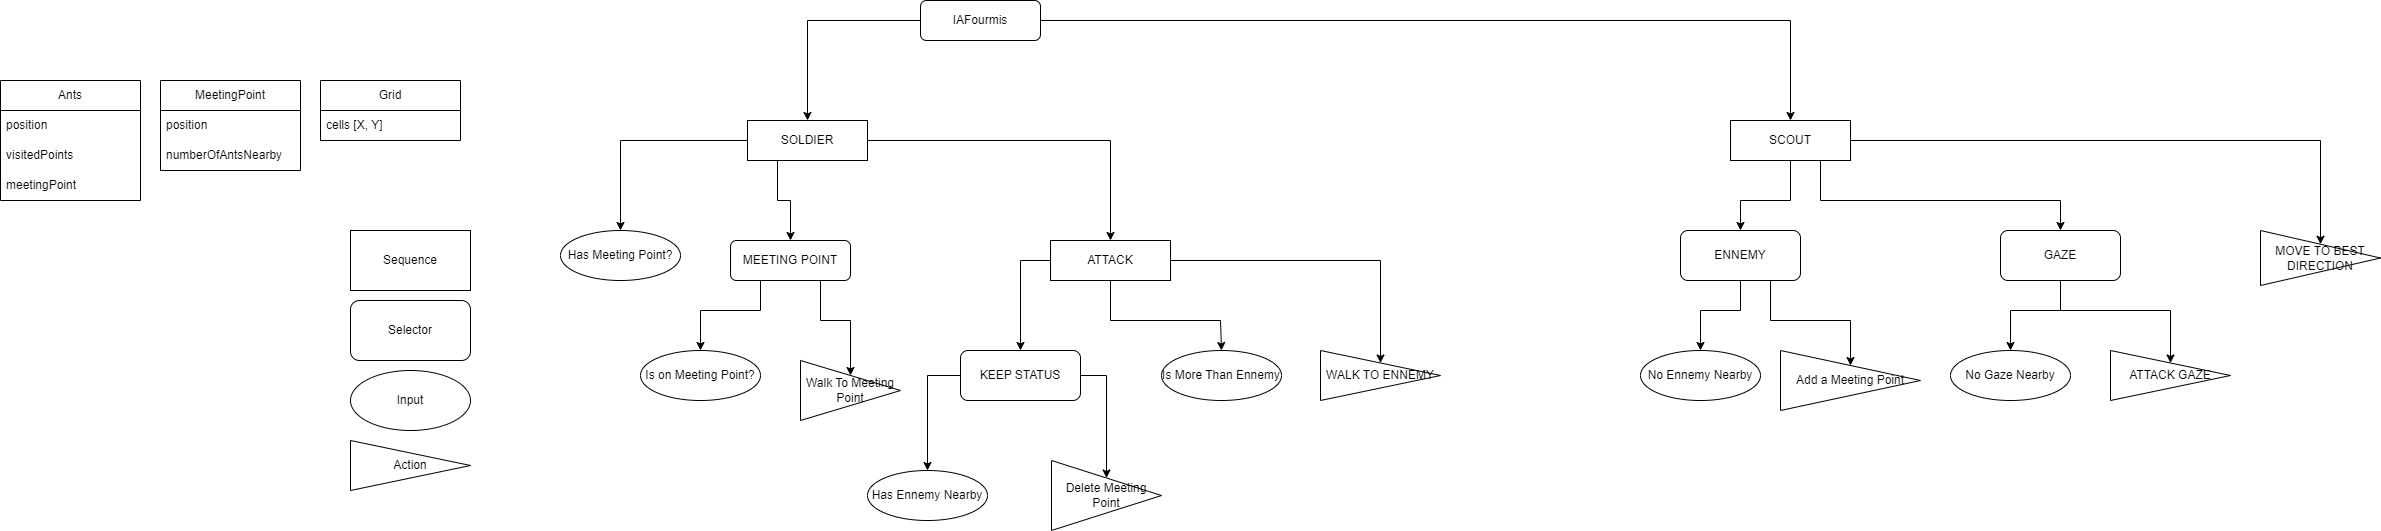

The diagram above was exported from draw.io. Its source (the exported page's mxGraphModel, read from the mxfile embedded in the PNG):
<mxGraphModel dx="1434" dy="756" grid="1" gridSize="10" guides="1" tooltips="1" connect="1" arrows="1" fold="1" page="1" pageScale="1" pageWidth="827" pageHeight="1169" math="0" shadow="0">
  <root>
    <mxCell id="0" />
    <mxCell id="1" parent="0" />
    <mxCell id="i--1MktucBkpLImDWRKt-25" value="IAFourmis" style="rounded=1;whiteSpace=wrap;html=1;" parent="1" vertex="1">
      <mxGeometry x="1000" y="80" width="120" height="40" as="geometry" />
    </mxCell>
    <mxCell id="i--1MktucBkpLImDWRKt-26" value="SOLDIER" style="rounded=1;whiteSpace=wrap;html=1;arcSize=0;" parent="1" vertex="1">
      <mxGeometry x="827" y="200" width="120" height="40" as="geometry" />
    </mxCell>
    <mxCell id="i--1MktucBkpLImDWRKt-27" value="" style="endArrow=classic;html=1;rounded=0;exitX=0;exitY=0.5;exitDx=0;exitDy=0;entryX=0.5;entryY=0;entryDx=0;entryDy=0;" parent="1" source="i--1MktucBkpLImDWRKt-25" target="i--1MktucBkpLImDWRKt-26" edge="1">
      <mxGeometry width="50" height="50" relative="1" as="geometry">
        <mxPoint x="910" y="290" as="sourcePoint" />
        <mxPoint x="960" y="240" as="targetPoint" />
        <Array as="points">
          <mxPoint x="887" y="100" />
        </Array>
      </mxGeometry>
    </mxCell>
    <mxCell id="i--1MktucBkpLImDWRKt-28" value="Has Meeting Point?" style="ellipse;whiteSpace=wrap;html=1;" parent="1" vertex="1">
      <mxGeometry x="640" y="310" width="120" height="50" as="geometry" />
    </mxCell>
    <mxCell id="i--1MktucBkpLImDWRKt-29" value="" style="endArrow=classic;html=1;rounded=0;exitX=0;exitY=0.5;exitDx=0;exitDy=0;entryX=0.5;entryY=0;entryDx=0;entryDy=0;" parent="1" source="i--1MktucBkpLImDWRKt-26" target="i--1MktucBkpLImDWRKt-28" edge="1">
      <mxGeometry width="50" height="50" relative="1" as="geometry">
        <mxPoint x="940" y="320" as="sourcePoint" />
        <mxPoint x="990" y="270" as="targetPoint" />
        <Array as="points">
          <mxPoint x="700" y="220" />
        </Array>
      </mxGeometry>
    </mxCell>
    <mxCell id="i--1MktucBkpLImDWRKt-31" value="MEETING POINT" style="rounded=1;whiteSpace=wrap;html=1;" parent="1" vertex="1">
      <mxGeometry x="810" y="320" width="120" height="40" as="geometry" />
    </mxCell>
    <mxCell id="i--1MktucBkpLImDWRKt-32" value="" style="endArrow=classic;html=1;rounded=0;exitX=0.25;exitY=1;exitDx=0;exitDy=0;entryX=0.5;entryY=0;entryDx=0;entryDy=0;" parent="1" source="i--1MktucBkpLImDWRKt-26" target="i--1MktucBkpLImDWRKt-31" edge="1">
      <mxGeometry width="50" height="50" relative="1" as="geometry">
        <mxPoint x="930" y="340" as="sourcePoint" />
        <mxPoint x="980" y="290" as="targetPoint" />
        <Array as="points">
          <mxPoint x="857" y="280" />
          <mxPoint x="870" y="280" />
        </Array>
      </mxGeometry>
    </mxCell>
    <mxCell id="i--1MktucBkpLImDWRKt-33" value="Is on Meeting Point?" style="ellipse;whiteSpace=wrap;html=1;" parent="1" vertex="1">
      <mxGeometry x="720" y="430" width="120" height="50" as="geometry" />
    </mxCell>
    <mxCell id="i--1MktucBkpLImDWRKt-34" value="" style="endArrow=classic;html=1;rounded=0;exitX=0.25;exitY=1;exitDx=0;exitDy=0;entryX=0.5;entryY=0;entryDx=0;entryDy=0;" parent="1" source="i--1MktucBkpLImDWRKt-31" target="i--1MktucBkpLImDWRKt-33" edge="1">
      <mxGeometry width="50" height="50" relative="1" as="geometry">
        <mxPoint x="970" y="440" as="sourcePoint" />
        <mxPoint x="1020" y="390" as="targetPoint" />
        <Array as="points">
          <mxPoint x="840" y="390" />
          <mxPoint x="780" y="390" />
        </Array>
      </mxGeometry>
    </mxCell>
    <mxCell id="i--1MktucBkpLImDWRKt-35" value="Walk To Meeting Point" style="triangle;whiteSpace=wrap;html=1;" parent="1" vertex="1">
      <mxGeometry x="880" y="440" width="100" height="60" as="geometry" />
    </mxCell>
    <mxCell id="i--1MktucBkpLImDWRKt-36" value="" style="endArrow=classic;html=1;rounded=0;exitX=0.75;exitY=1;exitDx=0;exitDy=0;entryX=0.5;entryY=0;entryDx=0;entryDy=0;" parent="1" source="i--1MktucBkpLImDWRKt-31" target="i--1MktucBkpLImDWRKt-35" edge="1">
      <mxGeometry width="50" height="50" relative="1" as="geometry">
        <mxPoint x="970" y="440" as="sourcePoint" />
        <mxPoint x="1020" y="390" as="targetPoint" />
        <Array as="points">
          <mxPoint x="900" y="400" />
          <mxPoint x="930" y="400" />
        </Array>
      </mxGeometry>
    </mxCell>
    <mxCell id="i--1MktucBkpLImDWRKt-37" value="ATTACK" style="rounded=1;whiteSpace=wrap;html=1;arcSize=0;" parent="1" vertex="1">
      <mxGeometry x="1130" y="320" width="120" height="40" as="geometry" />
    </mxCell>
    <mxCell id="i--1MktucBkpLImDWRKt-38" value="" style="endArrow=classic;html=1;rounded=0;exitX=1;exitY=0.5;exitDx=0;exitDy=0;entryX=0.5;entryY=0;entryDx=0;entryDy=0;" parent="1" source="i--1MktucBkpLImDWRKt-26" target="i--1MktucBkpLImDWRKt-37" edge="1">
      <mxGeometry width="50" height="50" relative="1" as="geometry">
        <mxPoint x="1060" y="280" as="sourcePoint" />
        <mxPoint x="1110" y="230" as="targetPoint" />
        <Array as="points">
          <mxPoint x="1190" y="220" />
        </Array>
      </mxGeometry>
    </mxCell>
    <mxCell id="i--1MktucBkpLImDWRKt-41" value="KEEP STATUS" style="rounded=1;whiteSpace=wrap;html=1;" parent="1" vertex="1">
      <mxGeometry x="1040" y="430" width="120" height="50" as="geometry" />
    </mxCell>
    <mxCell id="i--1MktucBkpLImDWRKt-42" value="" style="endArrow=classic;html=1;rounded=0;exitX=0;exitY=0.5;exitDx=0;exitDy=0;entryX=0.5;entryY=0;entryDx=0;entryDy=0;" parent="1" source="i--1MktucBkpLImDWRKt-37" target="i--1MktucBkpLImDWRKt-41" edge="1">
      <mxGeometry width="50" height="50" relative="1" as="geometry">
        <mxPoint x="1240" y="420" as="sourcePoint" />
        <mxPoint x="1290" y="370" as="targetPoint" />
        <Array as="points">
          <mxPoint x="1100" y="340" />
        </Array>
      </mxGeometry>
    </mxCell>
    <mxCell id="i--1MktucBkpLImDWRKt-43" value="Has Ennemy Nearby" style="ellipse;whiteSpace=wrap;html=1;" parent="1" vertex="1">
      <mxGeometry x="947" y="550" width="120" height="50" as="geometry" />
    </mxCell>
    <mxCell id="i--1MktucBkpLImDWRKt-44" value="" style="endArrow=classic;html=1;rounded=0;exitX=0;exitY=0.5;exitDx=0;exitDy=0;entryX=0.5;entryY=0;entryDx=0;entryDy=0;" parent="1" source="i--1MktucBkpLImDWRKt-41" target="i--1MktucBkpLImDWRKt-43" edge="1">
      <mxGeometry width="50" height="50" relative="1" as="geometry">
        <mxPoint x="1140" y="520" as="sourcePoint" />
        <mxPoint x="1190" y="470" as="targetPoint" />
        <Array as="points">
          <mxPoint x="1007" y="455" />
        </Array>
      </mxGeometry>
    </mxCell>
    <mxCell id="i--1MktucBkpLImDWRKt-45" value="Delete Meeting Point" style="triangle;whiteSpace=wrap;html=1;" parent="1" vertex="1">
      <mxGeometry x="1131" y="540" width="110" height="70" as="geometry" />
    </mxCell>
    <mxCell id="i--1MktucBkpLImDWRKt-46" value="" style="endArrow=classic;html=1;rounded=0;exitX=1;exitY=0.5;exitDx=0;exitDy=0;entryX=0.5;entryY=0;entryDx=0;entryDy=0;" parent="1" source="i--1MktucBkpLImDWRKt-41" target="i--1MktucBkpLImDWRKt-45" edge="1">
      <mxGeometry width="50" height="50" relative="1" as="geometry">
        <mxPoint x="1140" y="520" as="sourcePoint" />
        <mxPoint x="1190" y="470" as="targetPoint" />
        <Array as="points">
          <mxPoint x="1186" y="455" />
        </Array>
      </mxGeometry>
    </mxCell>
    <mxCell id="i--1MktucBkpLImDWRKt-47" value="Is More Than Ennemy" style="ellipse;whiteSpace=wrap;html=1;" parent="1" vertex="1">
      <mxGeometry x="1241" y="430" width="120" height="50" as="geometry" />
    </mxCell>
    <mxCell id="i--1MktucBkpLImDWRKt-48" value="" style="endArrow=classic;html=1;rounded=0;exitX=0.5;exitY=1;exitDx=0;exitDy=0;entryX=0.5;entryY=0;entryDx=0;entryDy=0;" parent="1" source="i--1MktucBkpLImDWRKt-37" target="i--1MktucBkpLImDWRKt-47" edge="1">
      <mxGeometry width="50" height="50" relative="1" as="geometry">
        <mxPoint x="1300" y="410" as="sourcePoint" />
        <mxPoint x="1350" y="360" as="targetPoint" />
        <Array as="points">
          <mxPoint x="1190" y="400" />
          <mxPoint x="1300" y="400" />
        </Array>
      </mxGeometry>
    </mxCell>
    <mxCell id="i--1MktucBkpLImDWRKt-49" value="WALK TO ENNEMY" style="triangle;whiteSpace=wrap;html=1;" parent="1" vertex="1">
      <mxGeometry x="1400" y="430" width="120" height="50" as="geometry" />
    </mxCell>
    <mxCell id="i--1MktucBkpLImDWRKt-50" value="" style="endArrow=classic;html=1;rounded=0;exitX=1;exitY=0.5;exitDx=0;exitDy=0;entryX=0.5;entryY=0;entryDx=0;entryDy=0;" parent="1" source="i--1MktucBkpLImDWRKt-37" target="i--1MktucBkpLImDWRKt-49" edge="1">
      <mxGeometry width="50" height="50" relative="1" as="geometry">
        <mxPoint x="1300" y="420" as="sourcePoint" />
        <mxPoint x="1350" y="370" as="targetPoint" />
        <Array as="points">
          <mxPoint x="1460" y="340" />
        </Array>
      </mxGeometry>
    </mxCell>
    <mxCell id="i--1MktucBkpLImDWRKt-51" value="SCOUT" style="rounded=0;whiteSpace=wrap;html=1;" parent="1" vertex="1">
      <mxGeometry x="1810" y="200" width="120" height="40" as="geometry" />
    </mxCell>
    <mxCell id="i--1MktucBkpLImDWRKt-52" value="" style="endArrow=classic;html=1;rounded=0;exitX=1;exitY=0.5;exitDx=0;exitDy=0;entryX=0.5;entryY=0;entryDx=0;entryDy=0;" parent="1" source="i--1MktucBkpLImDWRKt-25" target="i--1MktucBkpLImDWRKt-51" edge="1">
      <mxGeometry width="50" height="50" relative="1" as="geometry">
        <mxPoint x="1330" y="370" as="sourcePoint" />
        <mxPoint x="1380" y="320" as="targetPoint" />
        <Array as="points">
          <mxPoint x="1870" y="100" />
        </Array>
      </mxGeometry>
    </mxCell>
    <mxCell id="i--1MktucBkpLImDWRKt-55" value="Ants" style="swimlane;fontStyle=0;childLayout=stackLayout;horizontal=1;startSize=30;horizontalStack=0;resizeParent=1;resizeParentMax=0;resizeLast=0;collapsible=1;marginBottom=0;whiteSpace=wrap;html=1;" parent="1" vertex="1">
      <mxGeometry x="80" y="160" width="140" height="120" as="geometry" />
    </mxCell>
    <mxCell id="i--1MktucBkpLImDWRKt-56" value="position" style="text;strokeColor=none;fillColor=none;align=left;verticalAlign=middle;spacingLeft=4;spacingRight=4;overflow=hidden;points=[[0,0.5],[1,0.5]];portConstraint=eastwest;rotatable=0;whiteSpace=wrap;html=1;" parent="i--1MktucBkpLImDWRKt-55" vertex="1">
      <mxGeometry y="30" width="140" height="30" as="geometry" />
    </mxCell>
    <mxCell id="i--1MktucBkpLImDWRKt-57" value="visitedPoints" style="text;strokeColor=none;fillColor=none;align=left;verticalAlign=middle;spacingLeft=4;spacingRight=4;overflow=hidden;points=[[0,0.5],[1,0.5]];portConstraint=eastwest;rotatable=0;whiteSpace=wrap;html=1;" parent="i--1MktucBkpLImDWRKt-55" vertex="1">
      <mxGeometry y="60" width="140" height="30" as="geometry" />
    </mxCell>
    <mxCell id="i--1MktucBkpLImDWRKt-60" value="meetingPoint" style="text;strokeColor=none;fillColor=none;align=left;verticalAlign=middle;spacingLeft=4;spacingRight=4;overflow=hidden;points=[[0,0.5],[1,0.5]];portConstraint=eastwest;rotatable=0;whiteSpace=wrap;html=1;" parent="i--1MktucBkpLImDWRKt-55" vertex="1">
      <mxGeometry y="90" width="140" height="30" as="geometry" />
    </mxCell>
    <mxCell id="i--1MktucBkpLImDWRKt-61" value="MeetingPoint" style="swimlane;fontStyle=0;childLayout=stackLayout;horizontal=1;startSize=30;horizontalStack=0;resizeParent=1;resizeParentMax=0;resizeLast=0;collapsible=1;marginBottom=0;whiteSpace=wrap;html=1;" parent="1" vertex="1">
      <mxGeometry x="240" y="160" width="140" height="90" as="geometry" />
    </mxCell>
    <mxCell id="i--1MktucBkpLImDWRKt-62" value="position" style="text;strokeColor=none;fillColor=none;align=left;verticalAlign=middle;spacingLeft=4;spacingRight=4;overflow=hidden;points=[[0,0.5],[1,0.5]];portConstraint=eastwest;rotatable=0;whiteSpace=wrap;html=1;" parent="i--1MktucBkpLImDWRKt-61" vertex="1">
      <mxGeometry y="30" width="140" height="30" as="geometry" />
    </mxCell>
    <mxCell id="i--1MktucBkpLImDWRKt-63" value="numberOfAntsNearby" style="text;strokeColor=none;fillColor=none;align=left;verticalAlign=middle;spacingLeft=4;spacingRight=4;overflow=hidden;points=[[0,0.5],[1,0.5]];portConstraint=eastwest;rotatable=0;whiteSpace=wrap;html=1;" parent="i--1MktucBkpLImDWRKt-61" vertex="1">
      <mxGeometry y="60" width="140" height="30" as="geometry" />
    </mxCell>
    <mxCell id="i--1MktucBkpLImDWRKt-66" value="Grid" style="swimlane;fontStyle=0;childLayout=stackLayout;horizontal=1;startSize=30;horizontalStack=0;resizeParent=1;resizeParentMax=0;resizeLast=0;collapsible=1;marginBottom=0;whiteSpace=wrap;html=1;" parent="1" vertex="1">
      <mxGeometry x="400" y="160" width="140" height="60" as="geometry" />
    </mxCell>
    <mxCell id="i--1MktucBkpLImDWRKt-67" value="cells [X, Y]" style="text;strokeColor=none;fillColor=none;align=left;verticalAlign=middle;spacingLeft=4;spacingRight=4;overflow=hidden;points=[[0,0.5],[1,0.5]];portConstraint=eastwest;rotatable=0;whiteSpace=wrap;html=1;" parent="i--1MktucBkpLImDWRKt-66" vertex="1">
      <mxGeometry y="30" width="140" height="30" as="geometry" />
    </mxCell>
    <mxCell id="i--1MktucBkpLImDWRKt-70" value="No Ennemy Nearby" style="ellipse;whiteSpace=wrap;html=1;" parent="1" vertex="1">
      <mxGeometry x="1720" y="430" width="120" height="50" as="geometry" />
    </mxCell>
    <mxCell id="i--1MktucBkpLImDWRKt-71" value="" style="endArrow=classic;html=1;rounded=0;entryX=0.5;entryY=0;entryDx=0;entryDy=0;exitX=0.5;exitY=1;exitDx=0;exitDy=0;" parent="1" source="i--1MktucBkpLImDWRKt-72" target="i--1MktucBkpLImDWRKt-70" edge="1">
      <mxGeometry width="50" height="50" relative="1" as="geometry">
        <mxPoint x="1910" y="360" as="sourcePoint" />
        <mxPoint x="1900" y="420" as="targetPoint" />
        <Array as="points">
          <mxPoint x="1820" y="390" />
          <mxPoint x="1780" y="390" />
        </Array>
      </mxGeometry>
    </mxCell>
    <mxCell id="i--1MktucBkpLImDWRKt-72" value="ENNEMY" style="rounded=1;whiteSpace=wrap;html=1;" parent="1" vertex="1">
      <mxGeometry x="1760" y="310" width="120" height="50" as="geometry" />
    </mxCell>
    <mxCell id="i--1MktucBkpLImDWRKt-73" value="Add a Meeting Point" style="triangle;whiteSpace=wrap;html=1;" parent="1" vertex="1">
      <mxGeometry x="1860" y="430" width="140" height="60" as="geometry" />
    </mxCell>
    <mxCell id="i--1MktucBkpLImDWRKt-74" value="" style="endArrow=classic;html=1;rounded=0;exitX=0.75;exitY=1;exitDx=0;exitDy=0;entryX=0.5;entryY=0;entryDx=0;entryDy=0;" parent="1" source="i--1MktucBkpLImDWRKt-72" target="i--1MktucBkpLImDWRKt-73" edge="1">
      <mxGeometry width="50" height="50" relative="1" as="geometry">
        <mxPoint x="1840" y="390" as="sourcePoint" />
        <mxPoint x="1890" y="340" as="targetPoint" />
        <Array as="points">
          <mxPoint x="1850" y="400" />
          <mxPoint x="1930" y="400" />
        </Array>
      </mxGeometry>
    </mxCell>
    <mxCell id="i--1MktucBkpLImDWRKt-75" value="" style="endArrow=classic;html=1;rounded=0;exitX=0.5;exitY=1;exitDx=0;exitDy=0;entryX=0.5;entryY=0;entryDx=0;entryDy=0;" parent="1" source="i--1MktucBkpLImDWRKt-51" target="i--1MktucBkpLImDWRKt-72" edge="1">
      <mxGeometry width="50" height="50" relative="1" as="geometry">
        <mxPoint x="1840" y="390" as="sourcePoint" />
        <mxPoint x="1890" y="340" as="targetPoint" />
        <Array as="points">
          <mxPoint x="1870" y="280" />
          <mxPoint x="1820" y="280" />
        </Array>
      </mxGeometry>
    </mxCell>
    <mxCell id="i--1MktucBkpLImDWRKt-76" value="GAZE" style="rounded=1;whiteSpace=wrap;html=1;" parent="1" vertex="1">
      <mxGeometry x="2080" y="310" width="120" height="50" as="geometry" />
    </mxCell>
    <mxCell id="i--1MktucBkpLImDWRKt-77" value="No Gaze Nearby" style="ellipse;whiteSpace=wrap;html=1;" parent="1" vertex="1">
      <mxGeometry x="2030" y="430" width="120" height="50" as="geometry" />
    </mxCell>
    <mxCell id="i--1MktucBkpLImDWRKt-78" value="ATTACK GAZE" style="triangle;whiteSpace=wrap;html=1;" parent="1" vertex="1">
      <mxGeometry x="2190" y="430" width="120" height="50" as="geometry" />
    </mxCell>
    <mxCell id="i--1MktucBkpLImDWRKt-79" value="" style="endArrow=classic;html=1;rounded=0;exitX=0.5;exitY=1;exitDx=0;exitDy=0;entryX=0.5;entryY=0;entryDx=0;entryDy=0;" parent="1" source="i--1MktucBkpLImDWRKt-76" target="i--1MktucBkpLImDWRKt-77" edge="1">
      <mxGeometry width="50" height="50" relative="1" as="geometry">
        <mxPoint x="1980" y="390" as="sourcePoint" />
        <mxPoint x="2030" y="340" as="targetPoint" />
        <Array as="points">
          <mxPoint x="2140" y="390" />
          <mxPoint x="2090" y="390" />
        </Array>
      </mxGeometry>
    </mxCell>
    <mxCell id="i--1MktucBkpLImDWRKt-80" value="" style="endArrow=classic;html=1;rounded=0;exitX=0.5;exitY=1;exitDx=0;exitDy=0;entryX=0.5;entryY=0;entryDx=0;entryDy=0;" parent="1" source="i--1MktucBkpLImDWRKt-76" target="i--1MktucBkpLImDWRKt-78" edge="1">
      <mxGeometry width="50" height="50" relative="1" as="geometry">
        <mxPoint x="1980" y="390" as="sourcePoint" />
        <mxPoint x="2030" y="340" as="targetPoint" />
        <Array as="points">
          <mxPoint x="2140" y="390" />
          <mxPoint x="2250" y="390" />
        </Array>
      </mxGeometry>
    </mxCell>
    <mxCell id="i--1MktucBkpLImDWRKt-81" value="" style="endArrow=classic;html=1;rounded=0;exitX=0.75;exitY=1;exitDx=0;exitDy=0;entryX=0.5;entryY=0;entryDx=0;entryDy=0;" parent="1" source="i--1MktucBkpLImDWRKt-51" target="i--1MktucBkpLImDWRKt-76" edge="1">
      <mxGeometry width="50" height="50" relative="1" as="geometry">
        <mxPoint x="1980" y="390" as="sourcePoint" />
        <mxPoint x="2030" y="340" as="targetPoint" />
        <Array as="points">
          <mxPoint x="1900" y="280" />
          <mxPoint x="2140" y="280" />
        </Array>
      </mxGeometry>
    </mxCell>
    <mxCell id="i--1MktucBkpLImDWRKt-82" value="MOVE TO BEST DIRECTION" style="triangle;whiteSpace=wrap;html=1;" parent="1" vertex="1">
      <mxGeometry x="2340" y="310" width="120" height="55" as="geometry" />
    </mxCell>
    <mxCell id="i--1MktucBkpLImDWRKt-83" value="" style="endArrow=classic;html=1;rounded=0;exitX=1;exitY=0.5;exitDx=0;exitDy=0;entryX=0.5;entryY=0;entryDx=0;entryDy=0;" parent="1" source="i--1MktucBkpLImDWRKt-51" target="i--1MktucBkpLImDWRKt-82" edge="1">
      <mxGeometry width="50" height="50" relative="1" as="geometry">
        <mxPoint x="2220" y="370" as="sourcePoint" />
        <mxPoint x="2270" y="320" as="targetPoint" />
        <Array as="points">
          <mxPoint x="2400" y="220" />
        </Array>
      </mxGeometry>
    </mxCell>
    <mxCell id="Nu2Ktdhy5MNHj-gWirKO-1" value="Sequence" style="rounded=0;whiteSpace=wrap;html=1;" parent="1" vertex="1">
      <mxGeometry x="430" y="310" width="120" height="60" as="geometry" />
    </mxCell>
    <mxCell id="Nu2Ktdhy5MNHj-gWirKO-2" value="Selector" style="rounded=1;whiteSpace=wrap;html=1;" parent="1" vertex="1">
      <mxGeometry x="430" y="380" width="120" height="60" as="geometry" />
    </mxCell>
    <mxCell id="Nu2Ktdhy5MNHj-gWirKO-4" value="Input" style="ellipse;whiteSpace=wrap;html=1;" parent="1" vertex="1">
      <mxGeometry x="430" y="450" width="120" height="60" as="geometry" />
    </mxCell>
    <mxCell id="Nu2Ktdhy5MNHj-gWirKO-5" value="Action" style="triangle;whiteSpace=wrap;html=1;" parent="1" vertex="1">
      <mxGeometry x="430" y="520" width="120" height="50" as="geometry" />
    </mxCell>
  </root>
</mxGraphModel>